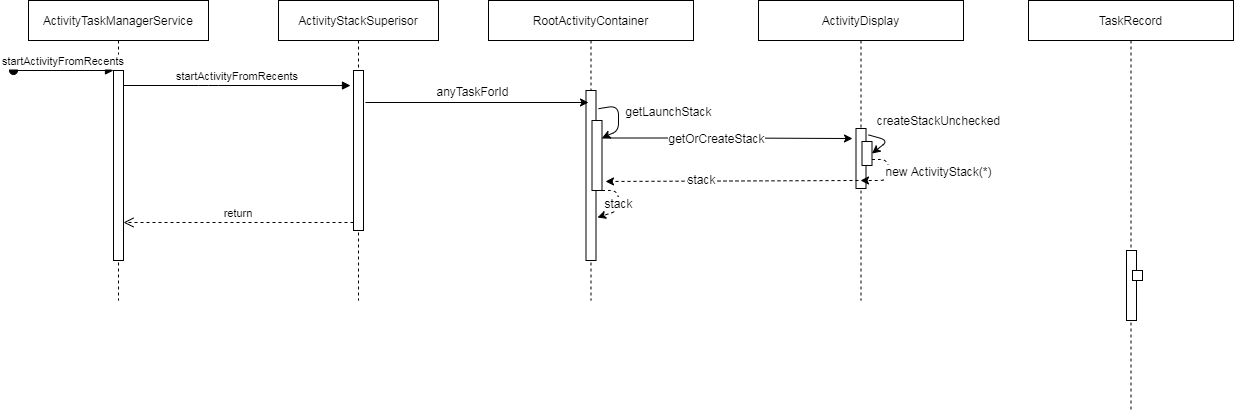

The diagram above was exported from draw.io. Its source (the exported page's mxGraphModel, read from the mxfile embedded in the PNG):
<mxGraphModel dx="1422" dy="762" grid="1" gridSize="10" guides="1" tooltips="1" connect="1" arrows="1" fold="1" page="1" pageScale="1" pageWidth="4681" pageHeight="3300" math="0" shadow="0">
  <root>
    <mxCell id="0" />
    <mxCell id="1" parent="0" />
    <mxCell id="3nuBFxr9cyL0pnOWT2aG-1" value="ActivityTaskManagerService" style="shape=umlLifeline;perimeter=lifelinePerimeter;container=1;collapsible=0;recursiveResize=0;rounded=0;shadow=0;strokeWidth=1;size=40;" parent="1" vertex="1">
      <mxGeometry x="70" y="90" width="180" height="300" as="geometry" />
    </mxCell>
    <mxCell id="3nuBFxr9cyL0pnOWT2aG-2" value="" style="points=[];perimeter=orthogonalPerimeter;rounded=0;shadow=0;strokeWidth=1;" parent="3nuBFxr9cyL0pnOWT2aG-1" vertex="1">
      <mxGeometry x="85" y="70" width="10" height="190" as="geometry" />
    </mxCell>
    <mxCell id="3nuBFxr9cyL0pnOWT2aG-3" value="startActivityFromRecents" style="verticalAlign=bottom;startArrow=oval;endArrow=block;startSize=8;shadow=0;strokeWidth=1;" parent="3nuBFxr9cyL0pnOWT2aG-1" target="3nuBFxr9cyL0pnOWT2aG-2" edge="1">
      <mxGeometry relative="1" as="geometry">
        <mxPoint x="-15" y="70" as="sourcePoint" />
      </mxGeometry>
    </mxCell>
    <mxCell id="3nuBFxr9cyL0pnOWT2aG-5" value="ActivityStackSuperisor" style="shape=umlLifeline;perimeter=lifelinePerimeter;container=1;collapsible=0;recursiveResize=0;rounded=0;shadow=0;strokeWidth=1;" parent="1" vertex="1">
      <mxGeometry x="320" y="90" width="160" height="300" as="geometry" />
    </mxCell>
    <mxCell id="3nuBFxr9cyL0pnOWT2aG-6" value="" style="points=[];perimeter=orthogonalPerimeter;rounded=0;shadow=0;strokeWidth=1;" parent="3nuBFxr9cyL0pnOWT2aG-5" vertex="1">
      <mxGeometry x="75" y="70" width="10" height="160" as="geometry" />
    </mxCell>
    <mxCell id="3nuBFxr9cyL0pnOWT2aG-7" value="return" style="verticalAlign=bottom;endArrow=open;dashed=1;endSize=8;exitX=0;exitY=0.95;shadow=0;strokeWidth=1;" parent="1" source="3nuBFxr9cyL0pnOWT2aG-6" target="3nuBFxr9cyL0pnOWT2aG-2" edge="1">
      <mxGeometry relative="1" as="geometry">
        <mxPoint x="275" y="236" as="targetPoint" />
      </mxGeometry>
    </mxCell>
    <mxCell id="3nuBFxr9cyL0pnOWT2aG-8" value="startActivityFromRecents" style="verticalAlign=bottom;endArrow=block;entryX=-0.3;entryY=0.094;shadow=0;strokeWidth=1;entryDx=0;entryDy=0;entryPerimeter=0;" parent="1" source="3nuBFxr9cyL0pnOWT2aG-2" target="3nuBFxr9cyL0pnOWT2aG-6" edge="1">
      <mxGeometry relative="1" as="geometry">
        <mxPoint x="275" y="160" as="sourcePoint" />
        <Array as="points">
          <mxPoint x="250" y="175" />
        </Array>
      </mxGeometry>
    </mxCell>
    <mxCell id="O9EEJO7On36tGczBVqiY-2" value="RootActivityContainer" style="shape=umlLifeline;perimeter=lifelinePerimeter;container=1;collapsible=0;recursiveResize=0;rounded=0;shadow=0;strokeWidth=1;" parent="1" vertex="1">
      <mxGeometry x="530" y="90" width="205" height="300" as="geometry" />
    </mxCell>
    <mxCell id="O9EEJO7On36tGczBVqiY-3" value="" style="points=[];perimeter=orthogonalPerimeter;rounded=0;shadow=0;strokeWidth=1;" parent="O9EEJO7On36tGczBVqiY-2" vertex="1">
      <mxGeometry x="97.5" y="90" width="10" height="170" as="geometry" />
    </mxCell>
    <mxCell id="O9EEJO7On36tGczBVqiY-6" value="" style="rounded=0;whiteSpace=wrap;html=1;" parent="O9EEJO7On36tGczBVqiY-2" vertex="1">
      <mxGeometry x="103.5" y="120" width="10" height="70" as="geometry" />
    </mxCell>
    <mxCell id="O9EEJO7On36tGczBVqiY-11" value="getLaunchStack" style="endArrow=classic;html=1;exitX=1.25;exitY=0.107;exitDx=0;exitDy=0;exitPerimeter=0;entryX=1;entryY=0.25;entryDx=0;entryDy=0;" parent="O9EEJO7On36tGczBVqiY-2" source="O9EEJO7On36tGczBVqiY-3" target="O9EEJO7On36tGczBVqiY-6" edge="1">
      <mxGeometry x="-0.1886" y="50" width="50" height="50" relative="1" as="geometry">
        <mxPoint x="140" y="230" as="sourcePoint" />
        <mxPoint x="190" y="180" as="targetPoint" />
        <Array as="points">
          <mxPoint x="130" y="105" />
          <mxPoint x="130" y="130" />
        </Array>
        <mxPoint as="offset" />
      </mxGeometry>
    </mxCell>
    <mxCell id="Jyt3rS1Mc50rV-9DLG_q-10" value="stack" style="endArrow=classic;html=1;dashed=1;exitX=1;exitY=1;exitDx=0;exitDy=0;entryX=1.15;entryY=0.747;entryDx=0;entryDy=0;entryPerimeter=0;" edge="1" parent="O9EEJO7On36tGczBVqiY-2" source="O9EEJO7On36tGczBVqiY-6" target="O9EEJO7On36tGczBVqiY-3">
      <mxGeometry width="50" height="50" relative="1" as="geometry">
        <mxPoint x="170" y="310" as="sourcePoint" />
        <mxPoint x="220" y="260" as="targetPoint" />
        <Array as="points">
          <mxPoint x="130" y="190" />
          <mxPoint x="130" y="210" />
        </Array>
      </mxGeometry>
    </mxCell>
    <mxCell id="O9EEJO7On36tGczBVqiY-4" value="" style="endArrow=classic;html=1;exitX=1.2;exitY=0.2;exitDx=0;exitDy=0;exitPerimeter=0;" parent="1" edge="1">
      <mxGeometry width="50" height="50" relative="1" as="geometry">
        <mxPoint x="407" y="192" as="sourcePoint" />
        <mxPoint x="630" y="192" as="targetPoint" />
      </mxGeometry>
    </mxCell>
    <mxCell id="O9EEJO7On36tGczBVqiY-5" value="anyTaskForId" style="edgeLabel;html=1;align=center;verticalAlign=middle;resizable=0;points=[];" parent="O9EEJO7On36tGczBVqiY-4" vertex="1" connectable="0">
      <mxGeometry x="-0.1503" y="1" relative="1" as="geometry">
        <mxPoint x="11" y="-11" as="offset" />
      </mxGeometry>
    </mxCell>
    <mxCell id="Jyt3rS1Mc50rV-9DLG_q-1" value="ActivityDisplay" style="shape=umlLifeline;perimeter=lifelinePerimeter;container=1;collapsible=0;recursiveResize=0;rounded=0;shadow=0;strokeWidth=1;" vertex="1" parent="1">
      <mxGeometry x="800" y="90" width="205" height="300" as="geometry" />
    </mxCell>
    <mxCell id="Jyt3rS1Mc50rV-9DLG_q-2" value="" style="points=[];perimeter=orthogonalPerimeter;rounded=0;shadow=0;strokeWidth=1;" vertex="1" parent="Jyt3rS1Mc50rV-9DLG_q-1">
      <mxGeometry x="97.5" y="128" width="10" height="60" as="geometry" />
    </mxCell>
    <mxCell id="Jyt3rS1Mc50rV-9DLG_q-3" value="" style="rounded=0;whiteSpace=wrap;html=1;" vertex="1" parent="Jyt3rS1Mc50rV-9DLG_q-1">
      <mxGeometry x="103.5" y="141" width="10" height="24" as="geometry" />
    </mxCell>
    <mxCell id="Jyt3rS1Mc50rV-9DLG_q-4" value="createStackUnchecked" style="endArrow=classic;html=1;exitX=1.25;exitY=0.107;exitDx=0;exitDy=0;exitPerimeter=0;entryX=1;entryY=0.5;entryDx=0;entryDy=0;" edge="1" parent="Jyt3rS1Mc50rV-9DLG_q-1" source="Jyt3rS1Mc50rV-9DLG_q-2" target="Jyt3rS1Mc50rV-9DLG_q-3">
      <mxGeometry x="-0.0058" y="54" width="50" height="50" relative="1" as="geometry">
        <mxPoint x="140" y="230" as="sourcePoint" />
        <mxPoint x="190" y="180" as="targetPoint" />
        <Array as="points">
          <mxPoint x="130" y="140" />
        </Array>
        <mxPoint x="17" y="-63" as="offset" />
      </mxGeometry>
    </mxCell>
    <mxCell id="Jyt3rS1Mc50rV-9DLG_q-7" value="new ActivityStack(*)" style="endArrow=classic;html=1;exitX=1;exitY=0.75;exitDx=0;exitDy=0;dashed=1;" edge="1" parent="Jyt3rS1Mc50rV-9DLG_q-1" source="Jyt3rS1Mc50rV-9DLG_q-3" target="Jyt3rS1Mc50rV-9DLG_q-1">
      <mxGeometry x="-0.1603" y="50" width="50" height="50" relative="1" as="geometry">
        <mxPoint x="-100" y="330" as="sourcePoint" />
        <mxPoint x="113" y="190" as="targetPoint" />
        <Array as="points">
          <mxPoint x="130" y="159" />
          <mxPoint x="130" y="180" />
        </Array>
        <mxPoint as="offset" />
      </mxGeometry>
    </mxCell>
    <mxCell id="Jyt3rS1Mc50rV-9DLG_q-5" style="edgeStyle=orthogonalEdgeStyle;rounded=0;orthogonalLoop=1;jettySize=auto;html=1;exitX=1;exitY=0.25;exitDx=0;exitDy=0;entryX=-0.35;entryY=0.167;entryDx=0;entryDy=0;entryPerimeter=0;" edge="1" parent="1" source="O9EEJO7On36tGczBVqiY-6" target="Jyt3rS1Mc50rV-9DLG_q-2">
      <mxGeometry relative="1" as="geometry" />
    </mxCell>
    <mxCell id="Jyt3rS1Mc50rV-9DLG_q-6" value="getOrCreateStack" style="edgeLabel;html=1;align=center;verticalAlign=middle;resizable=0;points=[];" vertex="1" connectable="0" parent="Jyt3rS1Mc50rV-9DLG_q-5">
      <mxGeometry x="-0.1018" relative="1" as="geometry">
        <mxPoint x="1" as="offset" />
      </mxGeometry>
    </mxCell>
    <mxCell id="Jyt3rS1Mc50rV-9DLG_q-8" value="" style="endArrow=classic;html=1;dashed=1;entryX=1.35;entryY=0.871;entryDx=0;entryDy=0;entryPerimeter=0;" edge="1" parent="1" target="O9EEJO7On36tGczBVqiY-6">
      <mxGeometry width="50" height="50" relative="1" as="geometry">
        <mxPoint x="900" y="270" as="sourcePoint" />
        <mxPoint x="750" y="350" as="targetPoint" />
      </mxGeometry>
    </mxCell>
    <mxCell id="Jyt3rS1Mc50rV-9DLG_q-9" value="stack" style="edgeLabel;html=1;align=center;verticalAlign=middle;resizable=0;points=[];" vertex="1" connectable="0" parent="Jyt3rS1Mc50rV-9DLG_q-8">
      <mxGeometry x="0.2411" y="-2" relative="1" as="geometry">
        <mxPoint as="offset" />
      </mxGeometry>
    </mxCell>
    <mxCell id="Jyt3rS1Mc50rV-9DLG_q-11" value="TaskRecord" style="shape=umlLifeline;perimeter=lifelinePerimeter;container=1;collapsible=0;recursiveResize=0;rounded=0;shadow=0;strokeWidth=1;" vertex="1" parent="1">
      <mxGeometry x="1070" y="90" width="205" height="410" as="geometry" />
    </mxCell>
    <mxCell id="Jyt3rS1Mc50rV-9DLG_q-12" value="" style="points=[];perimeter=orthogonalPerimeter;rounded=0;shadow=0;strokeWidth=1;" vertex="1" parent="Jyt3rS1Mc50rV-9DLG_q-11">
      <mxGeometry x="98" y="250" width="10" height="70" as="geometry" />
    </mxCell>
    <mxCell id="Jyt3rS1Mc50rV-9DLG_q-13" value="" style="rounded=0;whiteSpace=wrap;html=1;" vertex="1" parent="Jyt3rS1Mc50rV-9DLG_q-11">
      <mxGeometry x="104" y="270" width="10" height="10" as="geometry" />
    </mxCell>
  </root>
</mxGraphModel>